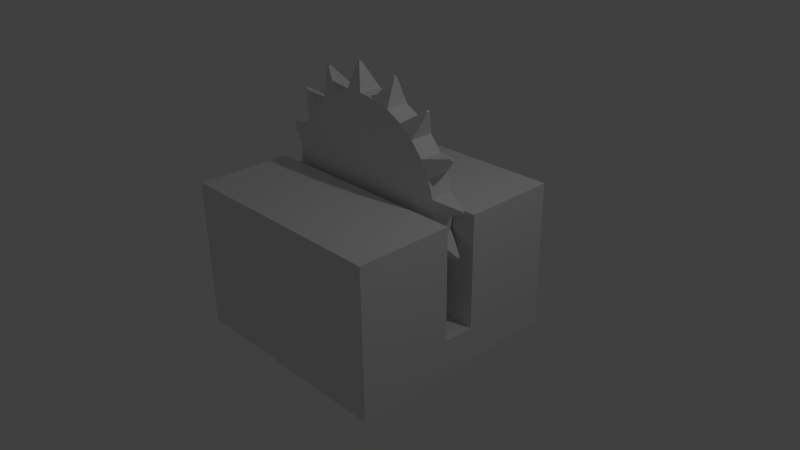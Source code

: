 # Source: tile_saw.blend  (saved by Blender 2.77.0; exported with 4.5.12 LTS)
import bpy
from mathutils import Matrix  # noqa: F401  (used for matrix-valued properties, if any)

bpy.ops.wm.read_factory_settings(use_empty=True)
scene = bpy.context.scene
scene.name = 'Scene'

# ---- collections
col_collection_1 = bpy.data.collections.new('Collection 1'); scene.collection.children.link(col_collection_1)

# ---- materials (node trees are filled in below, after node groups)
mat_material = bpy.data.materials.new('Material')
mat_material.alpha_threshold = 0.0
mat_material.use_transparent_shadow = False
mat_material.roughness = 0.5
mat_material.line_color = (0.0, 0.0, 0.0, 1.0)

# ---- material node trees

# ---- world
world_world = bpy.data.worlds.new('World'); scene.world = world_world
world_world.color = (0.05088, 0.05088, 0.05088)
world_world.use_sun_shadow = False
world_world.sun_shadow_jitter_overblur = 0.0
world_world.cycles.sampling_method = 'NONE'
world_world.cycles.sample_map_resolution = 256

# ---- cameras
cam_camera = bpy.data.cameras.new('Camera')
cam_camera.clip_end = 100.0
cam_camera.lens = 35.0
cam_camera.sensor_width = 32.0
cam_camera.sensor_height = 18.0
cam_camera.ortho_scale = 7.314
cam_camera.dof.focus_distance = 0.0
cam_camera.dof.aperture_fstop = 128.0

# ---- lights
light_lamp = bpy.data.lights.new('Lamp', 'POINT')
light_lamp.transmission_factor = 0.0
light_lamp.cutoff_distance = 30.0
light_lamp.energy = 100.0
light_lamp.shadow_buffer_clip_start = 1.001
light_lamp.shadow_soft_size = 0.1
light_lamp.shadow_maximum_resolution = 0.006
light_lamp.use_absolute_resolution = True
light_lamp.cycles.use_multiple_importance_sampling = False

# ---- meshes
me_circle_001 = bpy.data.meshes.new('Circle.001')
me_circle_001.from_pydata([(-1.781e-07, 0.897, 0.02034), (0.175, 0.8798, 0.02034), (0.3433, 0.8288, 0.02034), (0.4984, 0.7459, 0.02034), (0.6343, 0.6343, 0.02034), (0.7459, 0.4984, 0.02034), (0.8288, 0.3433, 0.02034), (0.8798, 0.175, 0.02034), (0.897, -1.896e-07, 0.02034), (0.8798, -0.175, 0.02034), (0.8288, -0.3433, 0.02034), (0.7459, -0.4984, 0.02034), (0.6343, -0.6343, 0.02033), (0.4984, -0.7459, 0.02033), (0.3433, -0.8288, 0.02033), (0.175, -0.8798, 0.02033), (-4.703e-07, -0.897, 0.02033), (-0.175, -0.8798, 0.02033), (-0.3433, -0.8288, 0.02033), (-0.4984, -0.7459, 0.02033), (-0.6343, -0.6343, 0.02033), (-0.7459, -0.4984, 0.02033), (-0.8288, -0.3433, 0.02033), (-0.8798, -0.175, 0.02033), (-0.897, 6.089e-07, 0.02033), (-0.8798, 0.175, 0.02033), (-0.8288, 0.3433, 0.02033), (-0.7459, 0.4984, 0.02034), (-0.6343, 0.6343, 0.02034), (-0.4984, 0.7459, 0.02034), (-0.3433, 0.8288, 0.02034), (-0.175, 0.8798, 0.02034), (-1.853e-06, 0.897, 0.1975), (0.175, 0.8798, 0.1975), (0.3433, 0.8288, 0.1975), (0.4984, 0.7459, 0.1975), (0.6343, 0.6343, 0.1975), (0.7459, 0.4984, 0.1975), (0.8288, 0.3433, 0.1975), (0.8798, 0.175, 0.1975), (0.897, -2.684e-06, 0.1975), (0.8798, -0.175, 0.1975), (0.8288, -0.3433, 0.1975), (0.7459, -0.4984, 0.1975), (0.6343, -0.6343, 0.1975), (0.4984, -0.7459, 0.1975), (0.3433, -0.8288, 0.1975), (0.175, -0.8798, 0.1975), (-2.145e-06, -0.897, 0.1975), (-0.175, -0.8798, 0.1975), (-0.3433, -0.8288, 0.1975), (-0.4984, -0.7459, 0.1975), (-0.6343, -0.6343, 0.1975), (-0.7459, -0.4984, 0.1975), (-0.8288, -0.3433, 0.1975), (-0.8798, -0.175, 0.1975), (-0.897, -1.885e-06, 0.1975), (-0.8798, 0.175, 0.1975), (-0.8288, 0.3433, 0.1975), (-0.7459, 0.4984, 0.1975), (-0.6343, 0.6343, 0.1975), (-0.4984, 0.7459, 0.1975), (-0.3433, 0.8288, 0.1975), (-0.175, 0.8798, 0.1975), (0.1217, 1.135, 0.0889), (0.1022, 1.137, 0.0889), (0.1217, 1.135, 0.1086), (0.1022, 1.137, 0.1086), (-0.3221, 1.096, 0.08889), (-0.3409, 1.09, 0.08889), (-0.3221, 1.096, 0.1086), (-0.3409, 1.09, 0.1086), (-0.7169, 0.889, 0.08889), (-0.732, 0.8765, 0.08889), (-0.7169, 0.889, 0.1086), (-0.732, 0.8765, 0.1086), (-1.002, 0.547, 0.08889), (-1.012, 0.5297, 0.08888), (-1.002, 0.547, 0.1086), (-1.012, 0.5297, 0.1086), (-1.135, 0.1217, 0.08888), (-1.137, 0.1022, 0.08888), (-1.135, 0.1217, 0.1086), (-1.137, 0.1022, 0.1086), (0.547, 1.002, 0.0889), (0.5297, 1.012, 0.0889), (0.547, 1.002, 0.1087), (0.5297, 1.012, 0.1087), (0.889, 0.7169, 0.0889), (0.8765, 0.732, 0.0889), (0.889, 0.7169, 0.1086), (0.8765, 0.732, 0.1086), (1.096, 0.3221, 0.0889), (1.09, 0.3409, 0.0889), (1.096, 0.3221, 0.1086), (1.09, 0.3409, 0.1086), (1.135, -0.1217, 0.08889), (1.137, -0.1022, 0.08889), (1.135, -0.1217, 0.1086), (1.137, -0.1022, 0.1086), (1.002, -0.547, 0.08889), (1.012, -0.5297, 0.08889), (1.002, -0.547, 0.1086), (1.012, -0.5297, 0.1086), (0.7169, -0.889, 0.08888), (0.732, -0.8765, 0.08888), (0.7169, -0.889, 0.1086), (0.732, -0.8765, 0.1086), (0.3221, -1.096, 0.08888), (0.3409, -1.09, 0.08888), (0.3221, -1.096, 0.1086), (0.3409, -1.09, 0.1086), (-0.1217, -1.135, 0.08888), (-0.1022, -1.137, 0.08888), (-0.1217, -1.135, 0.1086), (-0.1022, -1.137, 0.1086), (-0.547, -1.002, 0.08887), (-0.5297, -1.012, 0.08887), (-0.547, -1.002, 0.1086), (-0.5297, -1.012, 0.1086), (-0.889, -0.7169, 0.08888), (-0.8765, -0.732, 0.08887), (-0.889, -0.7169, 0.1086), (-0.8765, -0.732, 0.1086), (-1.096, -0.3221, 0.08888), (-1.09, -0.3409, 0.08888), (-1.096, -0.3221, 0.1086), (-1.09, -0.3409, 0.1086)], [], [(30, 62, 71, 69), (17, 49, 50, 18), (4, 36, 91, 89), (31, 63, 32, 0), (19, 18, 117, 116), (5, 37, 38, 6), (19, 51, 52, 20), (38, 39, 94, 95), (21, 20, 121, 120), (7, 39, 40, 8), (21, 53, 54, 22), (40, 41, 98, 99), (55, 23, 124, 126), (9, 41, 42, 10), (23, 55, 56, 24), (42, 43, 102, 103), (25, 24, 81, 80), (11, 43, 44, 12), (25, 57, 58, 26), (44, 45, 106, 107), (58, 59, 78, 79), (13, 45, 46, 14), (1, 0, 65, 64), (27, 59, 60, 28), (46, 47, 110, 111), (1, 33, 34, 2), (60, 61, 74, 75), (15, 47, 48, 16), (3, 2, 85, 84), (29, 61, 62, 30), (49, 17, 112, 114), (3, 35, 36, 4), (33, 32, 63, 62, 61, 60, 59, 58, 57, 56, 55, 54, 53, 52, 51, 50, 49, 48, 47, 46, 45, 44, 43, 42, 41, 40, 39, 38, 37, 36, 35, 34), (1, 2, 3, 4, 5, 6, 7, 8, 9, 10, 11, 12, 13, 14, 15, 16, 17, 18, 19, 20, 21, 22, 23, 24, 25, 26, 27, 28, 29, 30, 31, 0), (65, 67, 66, 64), (33, 1, 64, 66), (32, 33, 66, 67), (0, 32, 67, 65), (69, 71, 70, 68), (62, 63, 70, 71), (63, 31, 68, 70), (31, 30, 69, 68), (73, 75, 74, 72), (61, 29, 72, 74), (29, 28, 73, 72), (28, 60, 75, 73), (77, 79, 78, 76), (59, 27, 76, 78), (26, 58, 79, 77), (27, 26, 77, 76), (81, 83, 82, 80), (56, 57, 82, 83), (57, 25, 80, 82), (24, 56, 83, 81), (85, 87, 86, 84), (35, 3, 84, 86), (34, 35, 86, 87), (2, 34, 87, 85), (89, 91, 90, 88), (36, 37, 90, 91), (37, 5, 88, 90), (5, 4, 89, 88), (93, 95, 94, 92), (39, 7, 92, 94), (7, 6, 93, 92), (6, 38, 95, 93), (97, 99, 98, 96), (41, 9, 96, 98), (8, 40, 99, 97), (9, 8, 97, 96), (101, 103, 102, 100), (43, 11, 100, 102), (10, 42, 103, 101), (11, 10, 101, 100), (105, 107, 106, 104), (45, 13, 104, 106), (12, 44, 107, 105), (13, 12, 105, 104), (109, 111, 110, 108), (14, 46, 111, 109), (15, 14, 109, 108), (47, 15, 108, 110), (113, 115, 114, 112), (17, 16, 113, 112), (16, 48, 115, 113), (48, 49, 114, 115), (117, 119, 118, 116), (51, 19, 116, 118), (18, 50, 119, 117), (50, 51, 118, 119), (121, 123, 122, 120), (53, 21, 120, 122), (20, 52, 123, 121), (52, 53, 122, 123), (125, 127, 126, 124), (23, 22, 125, 124), (22, 54, 127, 125), (54, 55, 126, 127)])
me_circle_001.use_remesh_preserve_volume = False
me_circle_001.use_remesh_preserve_attributes = False
me_circle_001.use_mirror_vertex_groups = False
me_circle_001.update()
me_cube = bpy.data.meshes.new('Cube')
me_cube.from_pydata([(-1.0, -0.6667, 1.5), (-1.0, -0.6667, -1.5), (1.0, -0.6667, -1.5), (1.0, -0.6667, 1.5), (-1.0, 0.6667, 1.5), (-1.0, 0.6667, -1.5), (1.0, 0.6667, -1.5), (1.0, 0.6667, 1.5), (-1.0, -0.6667, 0.225), (1.0, -0.6667, 0.225), (-1.0, 0.6667, 0.225), (1.0, 0.6667, 0.225), (-1.0, -0.6667, -0.2063), (-1.0, 0.6667, -0.2063), (1.0, -0.6667, -0.2062), (1.0, 0.6667, -0.2062), (1.0, -0.3502, -0.2062), (1.0, -0.3502, 0.225), (-1.0, -0.3502, 0.225), (-1.0, -0.3502, -0.2063)], [], [(12, 1, 2, 14), (13, 15, 6, 5), (12, 13, 5, 1), (1, 5, 6, 2), (9, 11, 7, 3), (4, 0, 3, 7), (0, 4, 10, 8), (4, 7, 11, 10), (0, 8, 9, 3), (2, 6, 15, 14), (10, 11, 17, 18), (18, 17, 16, 19), (15, 13, 19, 16), (9, 8, 12, 14), (19, 12, 8, 18), (16, 17, 9, 14)])
me_cube.materials.append(mat_material)
me_cube.use_remesh_preserve_volume = False
me_cube.use_remesh_preserve_attributes = False
me_cube.use_mirror_vertex_groups = False
me_cube.update()

# ---- objects
ob_circle = bpy.data.objects.new('Circle', me_circle_001)
ob_cube = bpy.data.objects.new('Cube', me_cube)
ob_lamp = bpy.data.objects.new('Lamp', light_lamp)
ob_camera = bpy.data.objects.new('Camera', cam_camera)

# ---- transforms, parenting, visibility, modifiers, constraints
ob_circle.location = (-0.02903, -0.1528, 0.9535)
ob_circle.rotation_euler = (1.571, -0.0, -3.142)
ob_circle.scale = (1.363, 1.363, 1.764)
ob_circle.lineart.crease_threshold = 0.0
ob_cube.location = (-3.725e-09, -1.377e-05, -2.146e-06)
ob_cube.rotation_euler = (1.571, -0.0, -3.142)
ob_cube.scale = (1.5, 1.5, 1.0)
ob_cube.lock_rotations_4d = False
ob_cube.empty_display_type = 'ARROWS'
ob_cube.lineart.crease_threshold = 0.0
ob_lamp.location = (4.076, 1.006, 5.904)
ob_lamp.rotation_euler = (0.6503, 0.05523, 1.866)
ob_lamp.lock_rotations_4d = False
ob_lamp.empty_display_type = 'ARROWS'
ob_lamp.color = (0.0, 0.0, 0.0, 0.0)
ob_lamp.lineart.crease_threshold = 0.0
ob_camera.location = (7.481, -6.508, 5.344)
ob_camera.rotation_euler = (-5.174, 0.01083, 0.8149)
ob_camera.lock_rotations_4d = False
ob_camera.empty_display_type = 'ARROWS'
ob_camera.color = (0.0, 0.0, 0.0, 0.0)
ob_camera.display_type = 'WIRE'
ob_camera.lineart.crease_threshold = 0.0

# ---- collection membership
col_collection_1.objects.link(ob_circle)
col_collection_1.objects.link(ob_cube)
col_collection_1.objects.link(ob_lamp)
col_collection_1.objects.link(ob_camera)

# ---- scene / render settings (as saved in the file)
scene.camera = ob_camera
scene.frame_start = 1; scene.frame_end = 250; scene.frame_set(1)
scene.render.engine = 'BLENDER_EEVEE_NEXT'
scene.render.resolution_percentage = 50
scene.render.dither_intensity = 0.0
scene.cycles.use_denoising = False
scene.cycles.samples = 10
scene.cycles.sampling_pattern = 'TABULATED_SOBOL'
scene.cycles.light_sampling_threshold = 0.0
scene.cycles.use_adaptive_sampling = False
scene.cycles.use_light_tree = False
scene.cycles.blur_glossy = 0.0
scene.cycles.pixel_filter_type = 'GAUSSIAN'
scene.cycles.sample_clamp_indirect = 0.0
scene.view_settings.view_transform = 'Standard'
bpy.context.view_layer.update()
